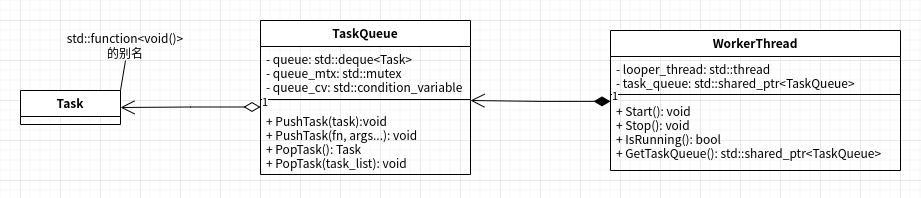

The diagram above was exported from draw.io. Its source (the exported page's mxGraphModel, read from the mxfile embedded in the PNG):
<mxGraphModel dx="1219" dy="790" grid="1" gridSize="10" guides="1" tooltips="1" connect="1" arrows="1" fold="1" page="1" pageScale="1" pageWidth="827" pageHeight="1169" math="0" shadow="0">
  <root>
    <mxCell id="WIyWlLk6GJQsqaUBKTNV-0" />
    <mxCell id="WIyWlLk6GJQsqaUBKTNV-1" parent="WIyWlLk6GJQsqaUBKTNV-0" />
    <mxCell id="p4X0rnYAyyL-Q4MJ9XKc-0" value="Task" style="swimlane;fontStyle=1;align=center;verticalAlign=top;childLayout=stackLayout;horizontal=1;startSize=26;horizontalStack=0;resizeParent=1;resizeParentMax=0;resizeLast=0;collapsible=1;marginBottom=0;" parent="WIyWlLk6GJQsqaUBKTNV-1" vertex="1">
      <mxGeometry x="40" y="350" width="100" height="34" as="geometry" />
    </mxCell>
    <mxCell id="p4X0rnYAyyL-Q4MJ9XKc-5" value="std::function&amp;lt;void()&amp;gt;的别名" style="text;html=1;strokeColor=none;fillColor=none;align=center;verticalAlign=middle;whiteSpace=wrap;rounded=0;" parent="WIyWlLk6GJQsqaUBKTNV-1" vertex="1">
      <mxGeometry x="80" y="290" width="130" height="30" as="geometry" />
    </mxCell>
    <mxCell id="p4X0rnYAyyL-Q4MJ9XKc-6" value="" style="endArrow=none;html=1;rounded=0;entryX=0.5;entryY=1;entryDx=0;entryDy=0;exitX=1;exitY=0;exitDx=0;exitDy=0;" parent="WIyWlLk6GJQsqaUBKTNV-1" source="p4X0rnYAyyL-Q4MJ9XKc-0" target="p4X0rnYAyyL-Q4MJ9XKc-5" edge="1">
      <mxGeometry width="50" height="50" relative="1" as="geometry">
        <mxPoint x="120" y="200" as="sourcePoint" />
        <mxPoint x="170" y="150" as="targetPoint" />
      </mxGeometry>
    </mxCell>
    <mxCell id="p4X0rnYAyyL-Q4MJ9XKc-7" value="TaskQueue" style="swimlane;fontStyle=1;align=center;verticalAlign=top;childLayout=stackLayout;horizontal=1;startSize=26;horizontalStack=0;resizeParent=1;resizeParentMax=0;resizeLast=0;collapsible=1;marginBottom=0;" parent="WIyWlLk6GJQsqaUBKTNV-1" vertex="1">
      <mxGeometry x="280" y="280" width="210" height="154" as="geometry" />
    </mxCell>
    <mxCell id="p4X0rnYAyyL-Q4MJ9XKc-8" value="- queue: std::deque&lt;Task&gt;&#10;- queue_mtx: std::mutex&#10;- queue_cv: std::condition_variable" style="text;strokeColor=none;fillColor=none;align=left;verticalAlign=top;spacingLeft=4;spacingRight=4;overflow=hidden;rotatable=0;points=[[0,0.5],[1,0.5]];portConstraint=eastwest;" parent="p4X0rnYAyyL-Q4MJ9XKc-7" vertex="1">
      <mxGeometry y="26" width="210" height="44" as="geometry" />
    </mxCell>
    <mxCell id="p4X0rnYAyyL-Q4MJ9XKc-9" value="" style="line;strokeWidth=1;fillColor=none;align=left;verticalAlign=middle;spacingTop=-1;spacingLeft=3;spacingRight=3;rotatable=0;labelPosition=right;points=[];portConstraint=eastwest;" parent="p4X0rnYAyyL-Q4MJ9XKc-7" vertex="1">
      <mxGeometry y="70" width="210" height="18" as="geometry" />
    </mxCell>
    <mxCell id="p4X0rnYAyyL-Q4MJ9XKc-10" value="+ PushTask(task):void&#10;+ PushTask(fn, args...): void&#10;+ PopTask(): Task&#10;+ PopTask(task_list): void" style="text;strokeColor=none;fillColor=none;align=left;verticalAlign=top;spacingLeft=4;spacingRight=4;overflow=hidden;rotatable=0;points=[[0,0.5],[1,0.5]];portConstraint=eastwest;" parent="p4X0rnYAyyL-Q4MJ9XKc-7" vertex="1">
      <mxGeometry y="88" width="210" height="66" as="geometry" />
    </mxCell>
    <mxCell id="p4X0rnYAyyL-Q4MJ9XKc-13" value="WorkerThread" style="swimlane;fontStyle=1;align=center;verticalAlign=top;childLayout=stackLayout;horizontal=1;startSize=26;horizontalStack=0;resizeParent=1;resizeParentMax=0;resizeLast=0;collapsible=1;marginBottom=0;" parent="WIyWlLk6GJQsqaUBKTNV-1" vertex="1">
      <mxGeometry x="630" y="290" width="290" height="140" as="geometry" />
    </mxCell>
    <mxCell id="p4X0rnYAyyL-Q4MJ9XKc-14" value="- looper_thread: std::thread&#10;- task_queue: std::shared_ptr&lt;TaskQueue&gt;" style="text;strokeColor=none;fillColor=none;align=left;verticalAlign=top;spacingLeft=4;spacingRight=4;overflow=hidden;rotatable=0;points=[[0,0.5],[1,0.5]];portConstraint=eastwest;" parent="p4X0rnYAyyL-Q4MJ9XKc-13" vertex="1">
      <mxGeometry y="26" width="290" height="34" as="geometry" />
    </mxCell>
    <mxCell id="p4X0rnYAyyL-Q4MJ9XKc-15" value="" style="line;strokeWidth=1;fillColor=none;align=left;verticalAlign=middle;spacingTop=-1;spacingLeft=3;spacingRight=3;rotatable=0;labelPosition=right;points=[];portConstraint=eastwest;" parent="p4X0rnYAyyL-Q4MJ9XKc-13" vertex="1">
      <mxGeometry y="60" width="290" height="8" as="geometry" />
    </mxCell>
    <mxCell id="p4X0rnYAyyL-Q4MJ9XKc-16" value="+ Start(): void&#10;+ Stop(): void&#10;+ IsRunning(): bool&#10;+ GetTaskQueue(): std::shared_ptr&lt;TaskQueue&gt;" style="text;strokeColor=none;fillColor=none;align=left;verticalAlign=top;spacingLeft=4;spacingRight=4;overflow=hidden;rotatable=0;points=[[0,0.5],[1,0.5]];portConstraint=eastwest;" parent="p4X0rnYAyyL-Q4MJ9XKc-13" vertex="1">
      <mxGeometry y="68" width="290" height="72" as="geometry" />
    </mxCell>
    <mxCell id="p4X0rnYAyyL-Q4MJ9XKc-17" value="1" style="endArrow=open;html=1;endSize=12;startArrow=diamondThin;startSize=14;startFill=1;edgeStyle=orthogonalEdgeStyle;align=left;verticalAlign=bottom;rounded=0;exitX=0;exitY=0.04;exitDx=0;exitDy=0;exitPerimeter=0;" parent="WIyWlLk6GJQsqaUBKTNV-1" source="p4X0rnYAyyL-Q4MJ9XKc-16" edge="1">
      <mxGeometry x="-1" y="3" relative="1" as="geometry">
        <mxPoint x="330" y="500" as="sourcePoint" />
        <mxPoint x="490" y="360" as="targetPoint" />
      </mxGeometry>
    </mxCell>
    <mxCell id="p4X0rnYAyyL-Q4MJ9XKc-18" value="1" style="endArrow=open;html=1;endSize=12;startArrow=diamondThin;startSize=14;startFill=0;edgeStyle=orthogonalEdgeStyle;align=left;verticalAlign=bottom;rounded=0;entryX=1;entryY=0.5;entryDx=0;entryDy=0;" parent="WIyWlLk6GJQsqaUBKTNV-1" target="p4X0rnYAyyL-Q4MJ9XKc-0" edge="1">
      <mxGeometry x="-1" y="3" relative="1" as="geometry">
        <mxPoint x="280" y="366.5" as="sourcePoint" />
        <mxPoint x="120" y="366.5" as="targetPoint" />
      </mxGeometry>
    </mxCell>
  </root>
</mxGraphModel>